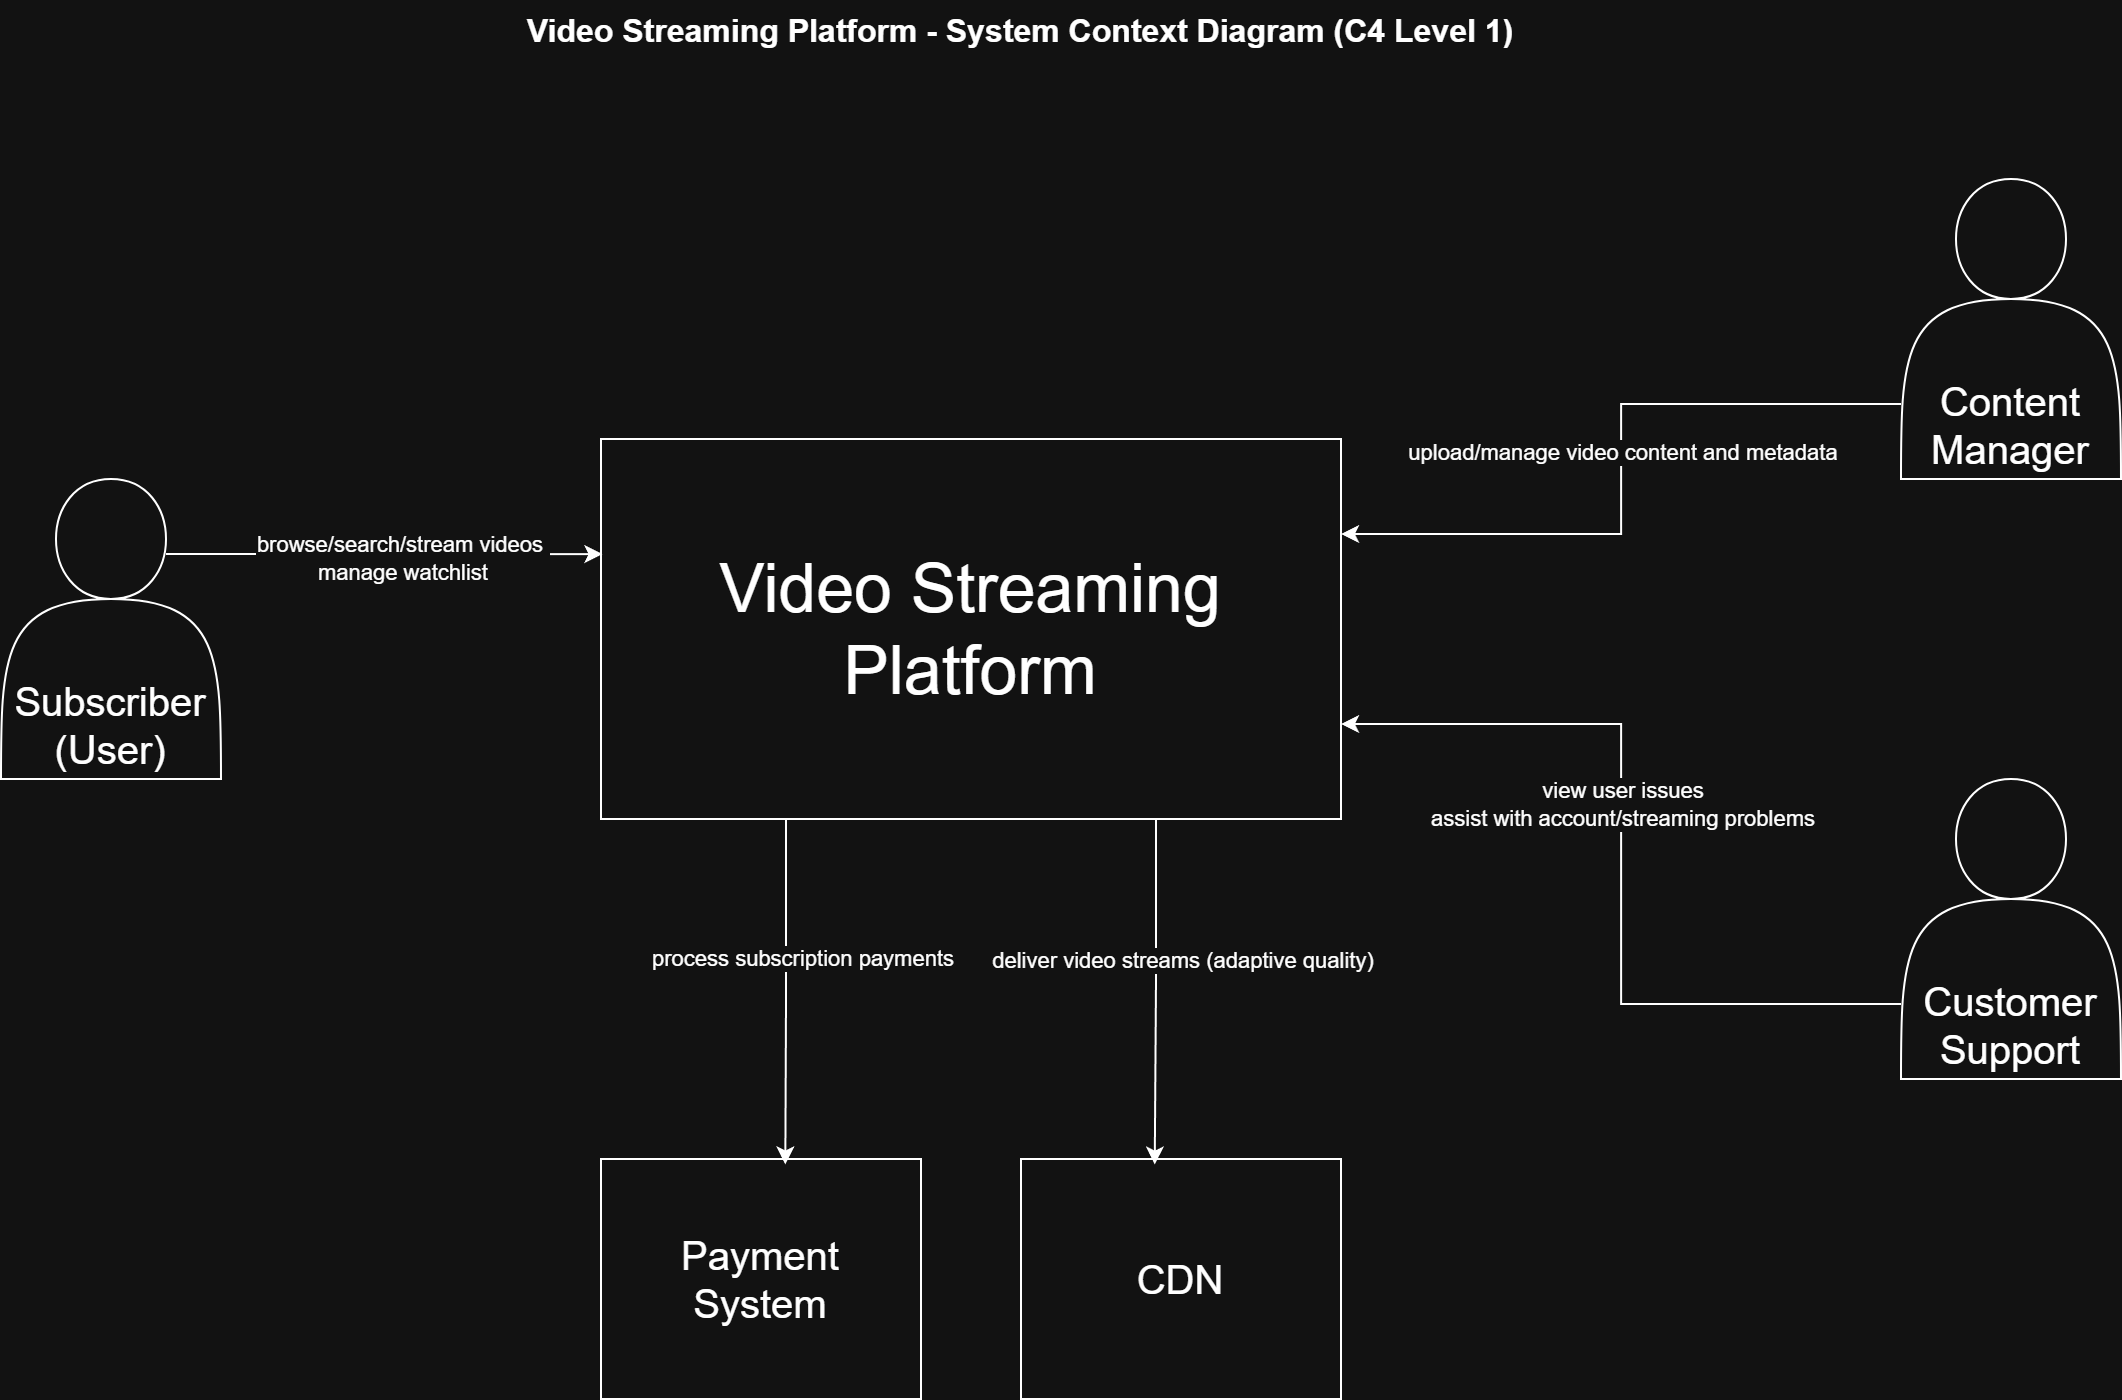

The diagram above was exported from draw.io. Its source (the exported page's mxGraphModel, read from the mxfile embedded in the PNG):
<mxGraphModel dx="1089" dy="1507" grid="1" gridSize="10" guides="1" tooltips="1" connect="1" arrows="1" fold="1" page="1" pageScale="1" pageWidth="1169" pageHeight="827" math="0" shadow="0">
  <root>
    <mxCell id="0" />
    <mxCell id="1" parent="0" />
    <mxCell id="title" parent="1" style="text;html=1;strokeColor=none;fillColor=none;align=center;verticalAlign=middle;whiteSpace=wrap;rounded=0;fontSize=16;fontStyle=1" value="Video Streaming Platform - System Context Diagram (C4 Level 1)" vertex="1">
      <mxGeometry height="30" width="700" x="200" y="20" as="geometry" />
    </mxCell>
    <mxCell id="ypVSi674K6m3Rq1SEkOs-1" parent="1" style="rounded=0;whiteSpace=wrap;html=1;" value="&lt;font style=&quot;font-size: 34px;&quot;&gt;Video Streaming Platform&lt;/font&gt;" vertex="1">
      <mxGeometry height="190" width="370" x="340" y="239" as="geometry" />
    </mxCell>
    <mxCell id="rQoDAkGe5XDSCGf03SMN-9" edge="1" parent="1" source="rQoDAkGe5XDSCGf03SMN-1" style="edgeStyle=orthogonalEdgeStyle;rounded=0;orthogonalLoop=1;jettySize=auto;html=1;exitX=0;exitY=0.75;exitDx=0;exitDy=0;entryX=1;entryY=0.25;entryDx=0;entryDy=0;" target="ypVSi674K6m3Rq1SEkOs-1">
      <mxGeometry relative="1" as="geometry" />
    </mxCell>
    <mxCell id="rQoDAkGe5XDSCGf03SMN-10" connectable="0" parent="rQoDAkGe5XDSCGf03SMN-9" style="edgeLabel;html=1;align=center;verticalAlign=middle;resizable=0;points=[];" value="upload/manage video content and metadata" vertex="1">
      <mxGeometry relative="1" x="-0.0553" as="geometry">
        <mxPoint as="offset" />
      </mxGeometry>
    </mxCell>
    <mxCell id="rQoDAkGe5XDSCGf03SMN-1" parent="1" style="shape=actor;whiteSpace=wrap;html=1;" value="&lt;div&gt;&lt;font style=&quot;font-size: 20px;&quot;&gt;&lt;br&gt;&lt;/font&gt;&lt;/div&gt;&lt;div&gt;&lt;font style=&quot;font-size: 20px;&quot;&gt;&lt;br&gt;&lt;/font&gt;&lt;/div&gt;&lt;div&gt;&lt;font style=&quot;font-size: 20px;&quot;&gt;&lt;br&gt;&lt;/font&gt;&lt;/div&gt;&lt;div&gt;&lt;font style=&quot;font-size: 20px;&quot;&gt;&lt;br&gt;&lt;/font&gt;&lt;/div&gt;&lt;div&gt;&lt;font style=&quot;font-size: 20px;&quot;&gt;Content&lt;/font&gt;&lt;/div&gt;&lt;div&gt;&lt;font style=&quot;font-size: 20px;&quot;&gt;Manager&lt;/font&gt;&lt;/div&gt;" vertex="1">
      <mxGeometry height="150" width="110" x="990" y="109" as="geometry" />
    </mxCell>
    <mxCell id="rQoDAkGe5XDSCGf03SMN-11" edge="1" parent="1" source="rQoDAkGe5XDSCGf03SMN-3" style="edgeStyle=orthogonalEdgeStyle;rounded=0;orthogonalLoop=1;jettySize=auto;html=1;exitX=0;exitY=0.75;exitDx=0;exitDy=0;entryX=1;entryY=0.75;entryDx=0;entryDy=0;" target="ypVSi674K6m3Rq1SEkOs-1">
      <mxGeometry relative="1" as="geometry" />
    </mxCell>
    <mxCell id="rQoDAkGe5XDSCGf03SMN-12" connectable="0" parent="rQoDAkGe5XDSCGf03SMN-11" style="edgeLabel;html=1;align=center;verticalAlign=middle;resizable=0;points=[];" value="view user issues&lt;div&gt;assist with account/streaming problems&lt;/div&gt;" vertex="1">
      <mxGeometry relative="1" x="0.1404" as="geometry">
        <mxPoint as="offset" />
      </mxGeometry>
    </mxCell>
    <mxCell id="rQoDAkGe5XDSCGf03SMN-3" parent="1" style="shape=actor;whiteSpace=wrap;html=1;" value="&lt;div&gt;&lt;font style=&quot;font-size: 20px;&quot;&gt;&lt;br&gt;&lt;/font&gt;&lt;/div&gt;&lt;div&gt;&lt;font style=&quot;font-size: 20px;&quot;&gt;&lt;br&gt;&lt;/font&gt;&lt;/div&gt;&lt;div&gt;&lt;font style=&quot;font-size: 20px;&quot;&gt;&lt;br&gt;&lt;/font&gt;&lt;/div&gt;&lt;div&gt;&lt;font style=&quot;font-size: 20px;&quot;&gt;&lt;br&gt;&lt;/font&gt;&lt;/div&gt;&lt;div&gt;&lt;font style=&quot;font-size: 20px;&quot;&gt;Customer Support&lt;/font&gt;&lt;/div&gt;" vertex="1">
      <mxGeometry height="150" width="110" x="990" y="409" as="geometry" />
    </mxCell>
    <mxCell id="rQoDAkGe5XDSCGf03SMN-4" parent="1" style="shape=actor;whiteSpace=wrap;html=1;" value="&lt;font style=&quot;font-size: 20px;&quot;&gt;&lt;br&gt;&lt;/font&gt;&lt;div&gt;&lt;div&gt;&lt;font style=&quot;font-size: 20px;&quot;&gt;&lt;br&gt;&lt;/font&gt;&lt;/div&gt;&lt;div&gt;&lt;font style=&quot;font-size: 20px;&quot;&gt;&lt;br&gt;&lt;/font&gt;&lt;/div&gt;&lt;div&gt;&lt;font style=&quot;font-size: 20px;&quot;&gt;&lt;br&gt;&lt;/font&gt;&lt;/div&gt;&lt;div&gt;&lt;span style=&quot;background-color: transparent; color: light-dark(rgb(0, 0, 0), rgb(255, 255, 255));&quot;&gt;&lt;font style=&quot;font-size: 20px;&quot;&gt;Subscriber&lt;/font&gt;&lt;/span&gt;&lt;/div&gt;&lt;div&gt;&lt;font style=&quot;font-size: 20px;&quot;&gt;(User)&lt;/font&gt;&lt;/div&gt;&lt;/div&gt;" vertex="1">
      <mxGeometry height="150" width="110" x="40" y="259" as="geometry" />
    </mxCell>
    <mxCell id="rQoDAkGe5XDSCGf03SMN-5" parent="1" style="rounded=0;whiteSpace=wrap;html=1;" value="&lt;font style=&quot;font-size: 20px;&quot;&gt;Payment&lt;/font&gt;&lt;div&gt;&lt;font style=&quot;font-size: 20px;&quot;&gt;System&lt;/font&gt;&lt;/div&gt;" vertex="1">
      <mxGeometry height="120" width="160" x="340" y="599" as="geometry" />
    </mxCell>
    <mxCell id="rQoDAkGe5XDSCGf03SMN-6" parent="1" style="rounded=0;whiteSpace=wrap;html=1;" value="&lt;font style=&quot;font-size: 20px;&quot;&gt;CDN&lt;/font&gt;" vertex="1">
      <mxGeometry height="120" width="160" x="550" y="599" as="geometry" />
    </mxCell>
    <mxCell id="rQoDAkGe5XDSCGf03SMN-7" edge="1" parent="1" source="rQoDAkGe5XDSCGf03SMN-4" style="edgeStyle=orthogonalEdgeStyle;rounded=0;orthogonalLoop=1;jettySize=auto;html=1;exitX=0.75;exitY=0.25;exitDx=0;exitDy=0;exitPerimeter=0;entryX=0.002;entryY=0.303;entryDx=0;entryDy=0;entryPerimeter=0;" target="ypVSi674K6m3Rq1SEkOs-1">
      <mxGeometry relative="1" as="geometry" />
    </mxCell>
    <mxCell id="rQoDAkGe5XDSCGf03SMN-8" connectable="0" parent="rQoDAkGe5XDSCGf03SMN-7" style="edgeLabel;html=1;align=center;verticalAlign=middle;resizable=0;points=[];" value="browse/search/stream videos&amp;nbsp;&lt;div&gt;manage watchlist&lt;/div&gt;" vertex="1">
      <mxGeometry relative="1" x="-0.167" y="2" as="geometry">
        <mxPoint x="27" y="4" as="offset" />
      </mxGeometry>
    </mxCell>
    <mxCell id="rQoDAkGe5XDSCGf03SMN-13" edge="1" parent="1" source="ypVSi674K6m3Rq1SEkOs-1" style="edgeStyle=orthogonalEdgeStyle;rounded=0;orthogonalLoop=1;jettySize=auto;html=1;exitX=0.25;exitY=1;exitDx=0;exitDy=0;entryX=0.576;entryY=0.023;entryDx=0;entryDy=0;entryPerimeter=0;" target="rQoDAkGe5XDSCGf03SMN-5">
      <mxGeometry relative="1" as="geometry" />
    </mxCell>
    <mxCell id="rQoDAkGe5XDSCGf03SMN-15" connectable="0" parent="rQoDAkGe5XDSCGf03SMN-13" style="edgeLabel;html=1;align=center;verticalAlign=middle;resizable=0;points=[];" value="process subscription payments" vertex="1">
      <mxGeometry relative="1" x="-0.1994" y="-1" as="geometry">
        <mxPoint x="9" as="offset" />
      </mxGeometry>
    </mxCell>
    <mxCell id="rQoDAkGe5XDSCGf03SMN-14" edge="1" parent="1" source="ypVSi674K6m3Rq1SEkOs-1" style="edgeStyle=orthogonalEdgeStyle;rounded=0;orthogonalLoop=1;jettySize=auto;html=1;exitX=0.75;exitY=1;exitDx=0;exitDy=0;entryX=0.418;entryY=0.023;entryDx=0;entryDy=0;entryPerimeter=0;" target="rQoDAkGe5XDSCGf03SMN-6">
      <mxGeometry relative="1" as="geometry" />
    </mxCell>
    <mxCell id="rQoDAkGe5XDSCGf03SMN-16" connectable="0" parent="rQoDAkGe5XDSCGf03SMN-14" style="edgeLabel;html=1;align=center;verticalAlign=middle;resizable=0;points=[];" value="deliver video streams (adaptive quality)" vertex="1">
      <mxGeometry relative="1" x="-0.1877" y="-1" as="geometry">
        <mxPoint x="14" as="offset" />
      </mxGeometry>
    </mxCell>
  </root>
</mxGraphModel>